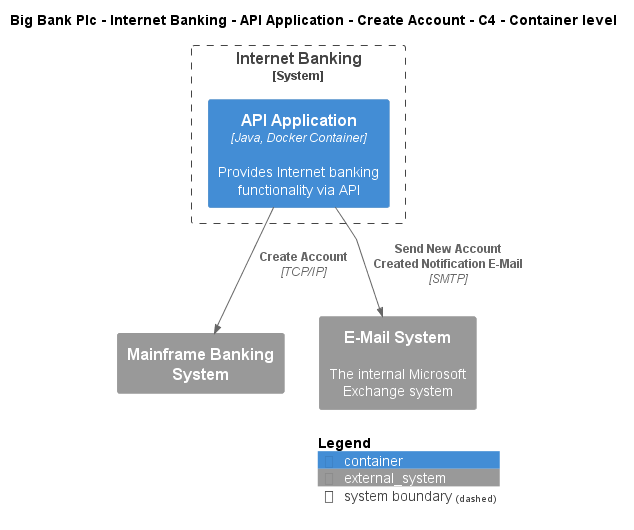

The diagram above was rendered by PlantUML. Its source (embedded in the PNG):
@startuml
!include ..\..\..\..\..\..\..\.c4s\C4_Container.puml

AddElementTag("c4interflow:lifecycle:new", $bgColor=green, $fontColor=#ffffff, $borderColor=green, $shadowing="False")
AddElementTag("c4interflow:lifecycle:changed", $bgColor=orange, $fontColor=#ffffff, $borderColor=orange, $shadowing="False")
AddElementTag("c4interflow:lifecycle:removed", $bgColor=red, $fontColor=#ffffff, $borderColor=red, $shadowing="False")

AddRelTag("c4interflow:lifecycle:new", $textColor=green, $lineColor=green)
AddRelTag("c4interflow:lifecycle:changed", $textColor=orange, $lineColor=orange)
AddRelTag("c4interflow:lifecycle:removed", $textColor=red, $lineColor=red)

SHOW_PERSON_PORTRAIT()
LAYOUT_TOP_DOWN()

skinparam linetype polyline

title Big Bank Plc - Internet Banking - API Application - Create Account - C4 - Container level


System_Boundary(BigBankPlc.SoftwareSystems.InternetBanking, "Internet Banking") {
    Container(BigBankPlc.SoftwareSystems.InternetBanking.Containers.APIApplication, "API Application", "Java, Docker Container", "Provides Internet banking functionality via API")
}
System_Ext(BigBankPlc.SoftwareSystems.MainframeBankingSystem, "Mainframe Banking System", "")
System_Ext(BigBankPlc.SoftwareSystems.EMailSystem, "E-Mail System", "The internal Microsoft Exchange system")

Rel(BigBankPlc.SoftwareSystems.InternetBanking.Containers.APIApplication, BigBankPlc.SoftwareSystems.MainframeBankingSystem, "Create Account", "TCP/IP", $tags="protocol:tcp/ip")
Rel(BigBankPlc.SoftwareSystems.InternetBanking.Containers.APIApplication, BigBankPlc.SoftwareSystems.EMailSystem, "Send New Account Created Notification E-Mail", "SMTP", $tags="protocol:smtp")


SHOW_LEGEND()
@enduml